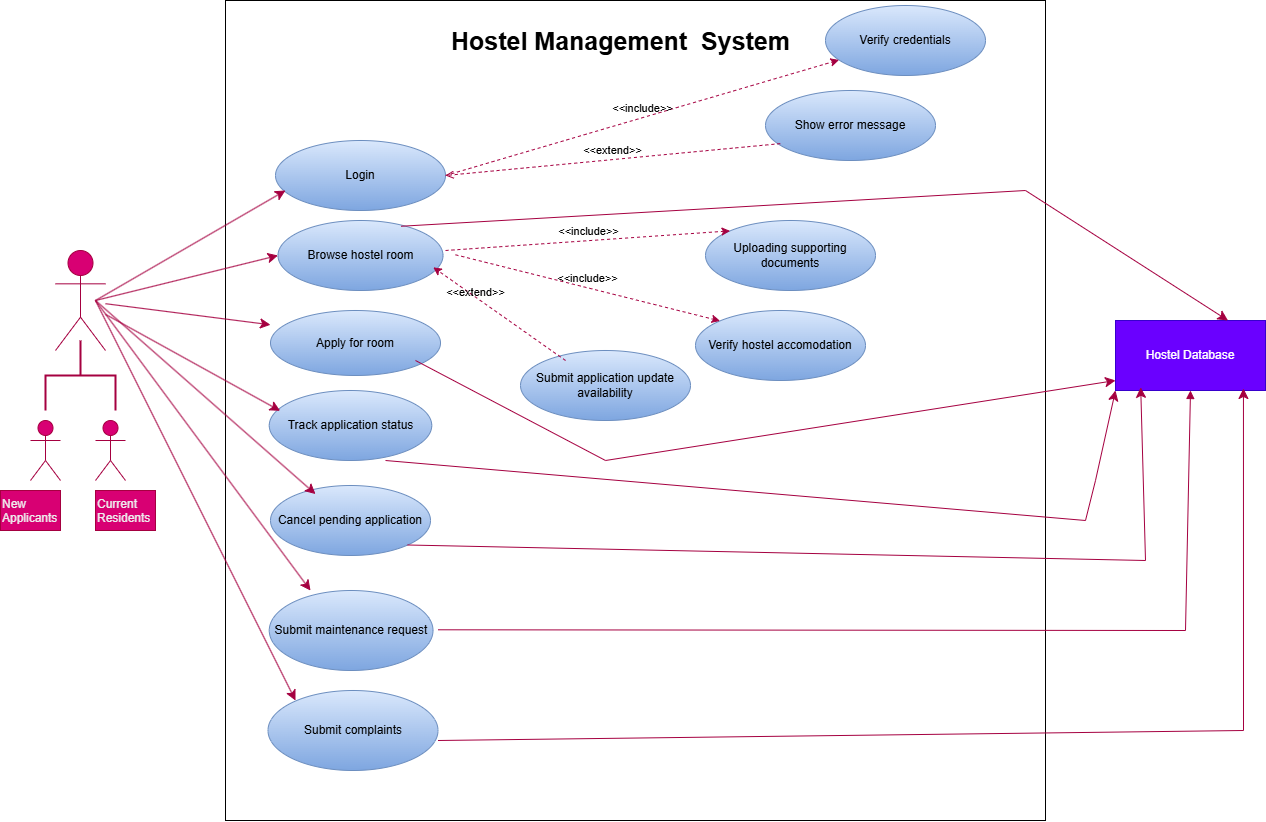

The diagram above was exported from draw.io. Its source (the exported page's mxGraphModel, read from the mxfile embedded in the PNG):
<mxGraphModel dx="1570" dy="1954" grid="1" gridSize="10" guides="1" tooltips="1" connect="1" arrows="1" fold="1" page="1" pageScale="1" pageWidth="850" pageHeight="1100" math="0" shadow="0">
  <root>
    <mxCell id="0" />
    <mxCell id="1" parent="0" />
    <mxCell id="Fl7eg6wIkVz8a557p-zO-1" parent="1" style="whiteSpace=wrap;html=1;aspect=fixed;" value="" vertex="1">
      <mxGeometry height="820" width="820" x="470" y="-30" as="geometry" />
    </mxCell>
    <mxCell id="Fl7eg6wIkVz8a557p-zO-2" parent="1" style="shape=umlActor;verticalLabelPosition=bottom;verticalAlign=top;html=1;outlineConnect=0;fillColor=#d80073;strokeColor=#A50040;fontColor=#ffffff;" value="" vertex="1">
      <mxGeometry height="100" width="50" x="300" y="220" as="geometry" />
    </mxCell>
    <mxCell id="Fl7eg6wIkVz8a557p-zO-7" parent="1" style="ellipse;whiteSpace=wrap;html=1;fillColor=#dae8fc;strokeColor=#6c8ebf;gradientColor=#7ea6e0;" value="&lt;font&gt;Login&lt;/font&gt;" vertex="1">
      <mxGeometry height="70" width="170" x="520" y="110" as="geometry" />
    </mxCell>
    <mxCell id="Fl7eg6wIkVz8a557p-zO-8" parent="1" style="ellipse;whiteSpace=wrap;html=1;fillColor=#dae8fc;strokeColor=#6c8ebf;gradientColor=#7ea6e0;" value="Verify credentials" vertex="1">
      <mxGeometry height="70" width="160" x="1070" y="-25" as="geometry" />
    </mxCell>
    <mxCell id="Fl7eg6wIkVz8a557p-zO-10" parent="1" style="ellipse;whiteSpace=wrap;html=1;fillColor=#dae8fc;gradientColor=#7ea6e0;strokeColor=#6c8ebf;" value="Submit application update availability" vertex="1">
      <mxGeometry height="70" width="170" x="765" y="320" as="geometry" />
    </mxCell>
    <mxCell id="Fl7eg6wIkVz8a557p-zO-11" parent="1" style="ellipse;whiteSpace=wrap;html=1;fillColor=#dae8fc;gradientColor=#7ea6e0;strokeColor=#6c8ebf;" value="Apply for room" vertex="1">
      <mxGeometry height="65" width="170" x="515" y="280" as="geometry" />
    </mxCell>
    <mxCell id="Fl7eg6wIkVz8a557p-zO-13" parent="1" style="ellipse;whiteSpace=wrap;html=1;fillColor=#dae8fc;gradientColor=#7ea6e0;strokeColor=#6c8ebf;" value="Track application status" vertex="1">
      <mxGeometry height="70" width="162.5" x="513.75" y="360" as="geometry" />
    </mxCell>
    <mxCell id="Fl7eg6wIkVz8a557p-zO-15" parent="1" style="text;strokeColor=none;fillColor=none;html=1;fontSize=25;fontStyle=1;verticalAlign=middle;align=center;autosizeText=1;" value="Hostel Management&amp;nbsp; System" vertex="1">
      <mxGeometry height="40" width="330" x="700" y="-10" as="geometry" />
    </mxCell>
    <mxCell id="Fl7eg6wIkVz8a557p-zO-32" parent="1" style="ellipse;whiteSpace=wrap;html=1;fillColor=#dae8fc;gradientColor=#7ea6e0;strokeColor=#6c8ebf;" value="Cancel pending application" vertex="1">
      <mxGeometry height="70" width="160" x="515" y="455" as="geometry" />
    </mxCell>
    <mxCell id="Fl7eg6wIkVz8a557p-zO-34" parent="1" style="ellipse;whiteSpace=wrap;html=1;fillColor=#dae8fc;gradientColor=#7ea6e0;strokeColor=#6c8ebf;" value="Submit complaints" vertex="1">
      <mxGeometry height="80" width="170" x="512.5" y="660" as="geometry" />
    </mxCell>
    <mxCell id="Fl7eg6wIkVz8a557p-zO-59" parent="1" style="html=1;whiteSpace=wrap;fillColor=#6a00ff;strokeColor=#3700CC;fontColor=#ffffff;" value="Hostel Database" vertex="1">
      <mxGeometry height="70" width="150" x="1360" y="290" as="geometry" />
    </mxCell>
    <mxCell id="Fl7eg6wIkVz8a557p-zO-81" parent="1" style="ellipse;whiteSpace=wrap;html=1;fillColor=#dae8fc;gradientColor=#7ea6e0;strokeColor=#6c8ebf;" value="Submit maintenance request" vertex="1">
      <mxGeometry height="80" width="163.75" x="513.75" y="560" as="geometry" />
    </mxCell>
    <mxCell id="Fl7eg6wIkVz8a557p-zO-92" parent="1" style="shape=umlActor;verticalLabelPosition=bottom;verticalAlign=top;html=1;fillColor=#d80073;strokeColor=#A50040;fontColor=#ffffff;" value="" vertex="1">
      <mxGeometry height="60" width="30" x="275" y="390" as="geometry" />
    </mxCell>
    <mxCell id="Fl7eg6wIkVz8a557p-zO-94" parent="1" style="shape=umlActor;verticalLabelPosition=bottom;verticalAlign=top;html=1;fillColor=#d80073;strokeColor=#A50040;fontColor=#ffffff;" value="" vertex="1">
      <mxGeometry height="60" width="30" x="340" y="390" as="geometry" />
    </mxCell>
    <mxCell id="Fl7eg6wIkVz8a557p-zO-96" parent="1" style="strokeWidth=2;html=1;shape=mxgraph.flowchart.annotation_2;align=left;labelPosition=right;pointerEvents=1;rotation=90;fillColor=#d80073;fontColor=#ffffff;strokeColor=#A50040;" value="" vertex="1">
      <mxGeometry height="70" width="70" x="290" y="310" as="geometry" />
    </mxCell>
    <mxCell id="Fl7eg6wIkVz8a557p-zO-109" parent="1" style="text;whiteSpace=wrap;html=1;fillColor=#d80073;strokeColor=#A50040;fontColor=#ffffff;" value="&lt;font color=&quot;#ededed&quot;&gt;New Applicants&lt;/font&gt;" vertex="1">
      <mxGeometry height="40" width="60" x="245" y="460" as="geometry" />
    </mxCell>
    <mxCell id="Fl7eg6wIkVz8a557p-zO-124" parent="1" style="ellipse;whiteSpace=wrap;html=1;fillColor=#dae8fc;gradientColor=#7ea6e0;strokeColor=#6c8ebf;" value="Show error message" vertex="1">
      <mxGeometry height="70" width="170" x="1010" y="60" as="geometry" />
    </mxCell>
    <mxCell id="Fl7eg6wIkVz8a557p-zO-125" parent="1" style="ellipse;whiteSpace=wrap;html=1;fillColor=#dae8fc;gradientColor=#7ea6e0;strokeColor=#6c8ebf;" value="Uploading supporting documents" vertex="1">
      <mxGeometry height="70" width="170" x="950" y="190" as="geometry" />
    </mxCell>
    <mxCell id="Fl7eg6wIkVz8a557p-zO-136" parent="1" style="text;whiteSpace=wrap;html=1;fillColor=#d80073;strokeColor=#A50040;fontColor=#ffffff;" value="&lt;font color=&quot;#ededed&quot;&gt;Current Residents&lt;/font&gt;" vertex="1">
      <mxGeometry height="40" width="60" x="340" y="460" as="geometry" />
    </mxCell>
    <mxCell id="Fl7eg6wIkVz8a557p-zO-9" parent="1" style="ellipse;whiteSpace=wrap;html=1;fillColor=#dae8fc;gradientColor=#7ea6e0;strokeColor=#6c8ebf;" value="Browse hostel room" vertex="1">
      <mxGeometry height="70" width="165" x="522.5" y="190" as="geometry" />
    </mxCell>
    <mxCell id="C7HBfpUpb9lbZ4cZeEP5-6" edge="1" parent="1" style="endArrow=classic;startArrow=none;endFill=1;startFill=0;endSize=8;html=1;verticalAlign=bottom;labelBackgroundColor=none;strokeWidth=1;rounded=0;fillColor=#d80073;strokeColor=#A50040;" value="">
      <mxGeometry relative="1" width="160" as="geometry">
        <mxPoint x="340" y="270" as="sourcePoint" />
        <mxPoint x="530" y="160" as="targetPoint" />
      </mxGeometry>
    </mxCell>
    <mxCell id="C7HBfpUpb9lbZ4cZeEP5-7" edge="1" parent="1" style="endArrow=classic;startArrow=none;endFill=1;startFill=0;endSize=8;html=1;verticalAlign=bottom;labelBackgroundColor=none;strokeWidth=1;rounded=0;entryX=0;entryY=0.5;entryDx=0;entryDy=0;fillColor=#d80073;strokeColor=#A50040;" target="Fl7eg6wIkVz8a557p-zO-9" value="">
      <mxGeometry relative="1" width="160" as="geometry">
        <Array as="points" />
        <mxPoint x="340" y="270" as="sourcePoint" />
        <mxPoint x="530" y="258.57" as="targetPoint" />
      </mxGeometry>
    </mxCell>
    <mxCell id="C7HBfpUpb9lbZ4cZeEP5-8" edge="1" parent="1" source="Fl7eg6wIkVz8a557p-zO-2" style="endArrow=classic;startArrow=none;endFill=1;startFill=0;endSize=8;html=1;verticalAlign=bottom;labelBackgroundColor=none;strokeWidth=1;rounded=0;fillColor=#d80073;strokeColor=#A50040;" value="">
      <mxGeometry relative="1" width="160" as="geometry">
        <mxPoint x="370" y="260" as="sourcePoint" />
        <mxPoint x="515" y="294.29" as="targetPoint" />
      </mxGeometry>
    </mxCell>
    <mxCell id="C7HBfpUpb9lbZ4cZeEP5-9" edge="1" parent="1" source="Fl7eg6wIkVz8a557p-zO-2" style="endArrow=classic;startArrow=none;endFill=1;startFill=0;endSize=8;html=1;verticalAlign=bottom;labelBackgroundColor=none;strokeWidth=1;rounded=0;entryX=0.067;entryY=0.29;entryDx=0;entryDy=0;entryPerimeter=0;fillColor=#d80073;strokeColor=#A50040;" target="Fl7eg6wIkVz8a557p-zO-13" value="">
      <mxGeometry relative="1" width="160" as="geometry">
        <mxPoint x="370" y="269.28999999999996" as="sourcePoint" />
        <mxPoint x="530" y="269.28999999999996" as="targetPoint" />
      </mxGeometry>
    </mxCell>
    <mxCell id="C7HBfpUpb9lbZ4cZeEP5-10" edge="1" parent="1" style="endArrow=classic;startArrow=none;endFill=1;startFill=0;endSize=8;html=1;verticalAlign=bottom;labelBackgroundColor=none;strokeWidth=1;rounded=0;fillColor=#d80073;strokeColor=#A50040;" value="">
      <mxGeometry relative="1" width="160" as="geometry">
        <mxPoint x="340" y="270" as="sourcePoint" />
        <mxPoint x="560" y="463.57" as="targetPoint" />
      </mxGeometry>
    </mxCell>
    <mxCell id="C7HBfpUpb9lbZ4cZeEP5-11" edge="1" parent="1" style="endArrow=classic;startArrow=none;endFill=1;startFill=0;endSize=8;html=1;verticalAlign=bottom;labelBackgroundColor=none;strokeWidth=1;rounded=0;fillColor=#d80073;strokeColor=#A50040;" value="">
      <mxGeometry relative="1" width="160" as="geometry">
        <mxPoint x="340" y="270" as="sourcePoint" />
        <mxPoint x="555" y="560" as="targetPoint" />
      </mxGeometry>
    </mxCell>
    <mxCell id="C7HBfpUpb9lbZ4cZeEP5-12" edge="1" parent="1" style="endArrow=classic;startArrow=none;endFill=1;startFill=0;endSize=8;html=1;verticalAlign=bottom;labelBackgroundColor=none;strokeWidth=1;rounded=0;fillColor=#d80073;strokeColor=#A50040;" value="">
      <mxGeometry relative="1" width="160" as="geometry">
        <mxPoint x="340" y="270" as="sourcePoint" />
        <mxPoint x="540" y="670" as="targetPoint" />
      </mxGeometry>
    </mxCell>
    <mxCell id="C7HBfpUpb9lbZ4cZeEP5-26" edge="1" parent="1" source="Fl7eg6wIkVz8a557p-zO-10" style="html=1;verticalAlign=bottom;labelBackgroundColor=none;endArrow=classic;endFill=1;dashed=1;rounded=0;entryX=0.941;entryY=0.669;entryDx=0;entryDy=0;entryPerimeter=0;exitX=0.265;exitY=0.143;exitDx=0;exitDy=0;exitPerimeter=0;fillColor=#d80073;strokeColor=#A50040;" target="Fl7eg6wIkVz8a557p-zO-9" value="&amp;lt;&amp;lt;extend&amp;gt;&amp;gt;">
      <mxGeometry relative="1" width="160" x="0.3176" y="3" as="geometry">
        <mxPoint x="-1" as="offset" />
        <mxPoint x="690" y="220" as="sourcePoint" />
        <mxPoint x="770" y="340" as="targetPoint" />
      </mxGeometry>
    </mxCell>
    <mxCell id="C7HBfpUpb9lbZ4cZeEP5-27" edge="1" parent="1" source="Fl7eg6wIkVz8a557p-zO-7" style="html=1;verticalAlign=bottom;labelBackgroundColor=none;endArrow=classic;endFill=1;dashed=1;rounded=0;exitX=1;exitY=0.5;exitDx=0;exitDy=0;fillColor=#d80073;strokeColor=#A50040;" target="Fl7eg6wIkVz8a557p-zO-8" value="&amp;lt;&amp;lt;include&amp;gt;&amp;gt;">
      <mxGeometry relative="1" width="160" as="geometry">
        <Array as="points" />
        <mxPoint x="682.5" y="310" as="sourcePoint" />
        <mxPoint x="842.5" y="310" as="targetPoint" />
      </mxGeometry>
    </mxCell>
    <mxCell id="C7HBfpUpb9lbZ4cZeEP5-30" edge="1" parent="1" source="Fl7eg6wIkVz8a557p-zO-124" style="html=1;verticalAlign=bottom;labelBackgroundColor=none;endArrow=open;endFill=0;dashed=1;rounded=0;exitX=0.087;exitY=0.759;exitDx=0;exitDy=0;exitPerimeter=0;entryX=1;entryY=0.5;entryDx=0;entryDy=0;fillColor=#d80073;strokeColor=#A50040;" target="Fl7eg6wIkVz8a557p-zO-7" value="&amp;lt;&amp;lt;extend&amp;gt;&amp;gt;">
      <mxGeometry relative="1" width="160" as="geometry">
        <mxPoint x="810" y="200" as="sourcePoint" />
        <mxPoint x="970" y="200" as="targetPoint" />
      </mxGeometry>
    </mxCell>
    <mxCell id="C7HBfpUpb9lbZ4cZeEP5-31" edge="1" parent="1" style="html=1;verticalAlign=bottom;labelBackgroundColor=none;endArrow=classic;endFill=1;dashed=1;rounded=0;entryX=0;entryY=0;entryDx=0;entryDy=0;fillColor=#d80073;strokeColor=#A50040;" target="Fl7eg6wIkVz8a557p-zO-125" value="&amp;lt;&amp;lt;include&amp;gt;&amp;gt;">
      <mxGeometry relative="1" width="160" as="geometry">
        <mxPoint x="690" y="220" as="sourcePoint" />
        <mxPoint x="850" y="220" as="targetPoint" />
      </mxGeometry>
    </mxCell>
    <mxCell id="C7HBfpUpb9lbZ4cZeEP5-32" parent="1" style="ellipse;whiteSpace=wrap;html=1;fillColor=#dae8fc;gradientColor=#7ea6e0;strokeColor=#6c8ebf;" value="Verify hostel accomodation" vertex="1">
      <mxGeometry height="70" width="170" x="940" y="280" as="geometry" />
    </mxCell>
    <mxCell id="C7HBfpUpb9lbZ4cZeEP5-33" edge="1" parent="1" style="html=1;verticalAlign=bottom;labelBackgroundColor=none;endArrow=classic;endFill=1;dashed=1;rounded=0;entryX=0;entryY=0;entryDx=0;entryDy=0;fillColor=#d80073;strokeColor=#A50040;" target="C7HBfpUpb9lbZ4cZeEP5-32" value="&amp;lt;&amp;lt;include&amp;gt;&amp;gt;">
      <mxGeometry relative="1" width="160" as="geometry">
        <mxPoint x="700" y="224.29000000000002" as="sourcePoint" />
        <mxPoint x="860" y="224.29000000000002" as="targetPoint" />
      </mxGeometry>
    </mxCell>
    <mxCell id="C7HBfpUpb9lbZ4cZeEP5-34" edge="1" parent="1" style="endArrow=classic;startArrow=none;endFill=1;startFill=0;endSize=8;html=1;verticalAlign=bottom;labelBackgroundColor=none;strokeWidth=1;rounded=0;entryX=0.853;entryY=0.971;entryDx=0;entryDy=0;entryPerimeter=0;fillColor=#d80073;strokeColor=#A50040;" target="Fl7eg6wIkVz8a557p-zO-59" value="">
      <mxGeometry relative="1" width="160" as="geometry">
        <Array as="points">
          <mxPoint x="1488" y="700" />
        </Array>
        <mxPoint x="682.5" y="710" as="sourcePoint" />
        <mxPoint x="1380" y="720" as="targetPoint" />
      </mxGeometry>
    </mxCell>
    <mxCell id="C7HBfpUpb9lbZ4cZeEP5-35" edge="1" parent="1" style="html=1;verticalAlign=bottom;labelBackgroundColor=none;endArrow=block;endFill=1;rounded=0;entryX=0.5;entryY=1;entryDx=0;entryDy=0;fillColor=#d80073;strokeColor=#A50040;" target="Fl7eg6wIkVz8a557p-zO-59" value="">
      <mxGeometry relative="1" width="160" as="geometry">
        <Array as="points">
          <mxPoint x="1430" y="600" />
        </Array>
        <mxPoint x="682.5" y="599.29" as="sourcePoint" />
        <mxPoint x="1380" y="370" as="targetPoint" />
      </mxGeometry>
    </mxCell>
    <mxCell id="C7HBfpUpb9lbZ4cZeEP5-36" edge="1" parent="1" source="Fl7eg6wIkVz8a557p-zO-32" style="endArrow=classic;startArrow=none;endFill=1;startFill=0;endSize=8;html=1;verticalAlign=bottom;labelBackgroundColor=none;strokeWidth=1;rounded=0;entryX=0.168;entryY=0.955;entryDx=0;entryDy=0;exitX=1;exitY=1;exitDx=0;exitDy=0;entryPerimeter=0;fillColor=#d80073;strokeColor=#A50040;" target="Fl7eg6wIkVz8a557p-zO-59" value="">
      <mxGeometry relative="1" width="160" as="geometry">
        <Array as="points">
          <mxPoint x="1390" y="530" />
        </Array>
        <mxPoint x="677.5" y="498.57" as="sourcePoint" />
        <mxPoint x="837.5" y="498.57" as="targetPoint" />
      </mxGeometry>
    </mxCell>
    <mxCell id="C7HBfpUpb9lbZ4cZeEP5-37" edge="1" parent="1" style="endArrow=classic;startArrow=none;endFill=1;startFill=0;endSize=8;html=1;verticalAlign=bottom;labelBackgroundColor=none;strokeWidth=1;rounded=0;entryX=0;entryY=1;entryDx=0;entryDy=0;fillColor=#d80073;strokeColor=#A50040;" target="Fl7eg6wIkVz8a557p-zO-59" value="">
      <mxGeometry relative="1" width="160" as="geometry">
        <Array as="points">
          <mxPoint x="1330" y="490" />
          <mxPoint x="1340" y="450" />
        </Array>
        <mxPoint x="630" y="430" as="sourcePoint" />
        <mxPoint x="820" y="419.29" as="targetPoint" />
      </mxGeometry>
    </mxCell>
    <mxCell id="C7HBfpUpb9lbZ4cZeEP5-38" edge="1" parent="1" source="Fl7eg6wIkVz8a557p-zO-9" style="endArrow=classic;startArrow=none;endFill=1;startFill=0;endSize=8;html=1;verticalAlign=bottom;labelBackgroundColor=none;strokeWidth=1;rounded=0;entryX=0.75;entryY=0;entryDx=0;entryDy=0;exitX=0.747;exitY=0.082;exitDx=0;exitDy=0;exitPerimeter=0;fillColor=#d80073;strokeColor=#A50040;" target="Fl7eg6wIkVz8a557p-zO-59" value="">
      <mxGeometry relative="1" width="160" as="geometry">
        <Array as="points">
          <mxPoint x="1270" y="160" />
        </Array>
        <mxPoint x="650" y="190" as="sourcePoint" />
        <mxPoint x="810" y="190" as="targetPoint" />
      </mxGeometry>
    </mxCell>
    <mxCell id="C7HBfpUpb9lbZ4cZeEP5-39" edge="1" parent="1" style="endArrow=classic;startArrow=none;endFill=1;startFill=0;endSize=8;html=1;verticalAlign=bottom;labelBackgroundColor=none;strokeWidth=1;rounded=0;fillColor=#d80073;strokeColor=#A50040;" value="">
      <mxGeometry relative="1" width="160" as="geometry">
        <Array as="points">
          <mxPoint x="850" y="430" />
        </Array>
        <mxPoint x="660" y="330" as="sourcePoint" />
        <mxPoint x="1360" y="350" as="targetPoint" />
      </mxGeometry>
    </mxCell>
  </root>
</mxGraphModel>